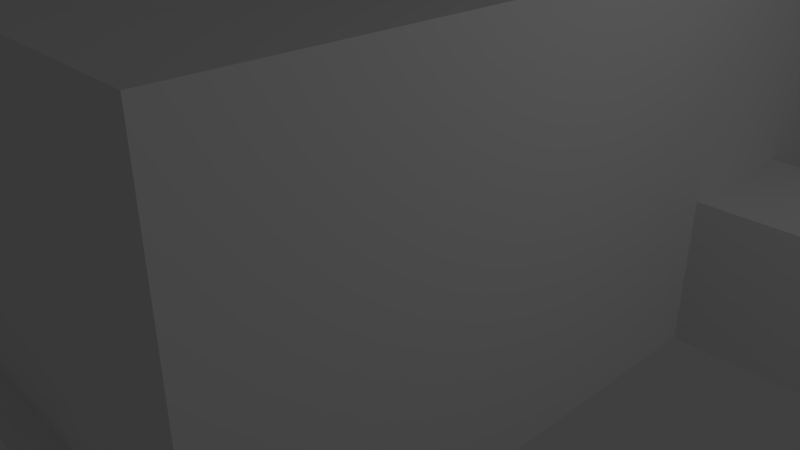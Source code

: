 # Source: map_20.blend  (saved by Blender 2.79.0; exported with 4.5.12 LTS)
import bpy
from mathutils import Matrix  # noqa: F401  (used for matrix-valued properties, if any)

bpy.ops.wm.read_factory_settings(use_empty=True)
scene = bpy.context.scene
scene.name = 'Scene'

# ---- collections
col_collection_1 = bpy.data.collections.new('Collection 1'); scene.collection.children.link(col_collection_1)
col_collection_3 = bpy.data.collections.new('Collection 3'); scene.collection.children.link(col_collection_3)

# ---- materials (node trees are filled in below, after node groups)
mat_material = bpy.data.materials.new('Material')
mat_material.alpha_threshold = 0.0
mat_material.use_transparent_shadow = False
mat_material.roughness = 0.5
mat_material.line_color = (0.0, 0.0, 0.0, 1.0)

# ---- material node trees

# ---- world
world_world = bpy.data.worlds.new('World'); scene.world = world_world
world_world.color = (0.05088, 0.05088, 0.05088)
world_world.use_sun_shadow = False
world_world.sun_shadow_jitter_overblur = 0.0
world_world.cycles.sampling_method = 'MANUAL'

# ---- cameras
cam_camera = bpy.data.cameras.new('Camera')
cam_camera.clip_end = 100.0
cam_camera.lens = 35.0
cam_camera.sensor_width = 32.0
cam_camera.sensor_height = 18.0
cam_camera.ortho_scale = 7.314
cam_camera.dof.focus_distance = 0.0
cam_camera.dof.aperture_fstop = 128.0

# ---- lights
light_lamp = bpy.data.lights.new('Lamp', 'POINT')
light_lamp.transmission_factor = 0.0
light_lamp.cutoff_distance = 30.0
light_lamp.energy = 100.0
light_lamp.shadow_buffer_clip_start = 1.001
light_lamp.shadow_soft_size = 0.1
light_lamp.shadow_maximum_resolution = 0.006
light_lamp.use_absolute_resolution = True

# ---- meshes
me_cube_025 = bpy.data.meshes.new('Cube.025')
me_cube_025.from_pydata([(-5.0, -1.0, -1.0), (-5.0, -1.0, 1.0), (-5.0, 1.0, -1.0), (-5.0, 1.0, 1.0), (1.0, -1.0, -1.0), (1.0, -1.0, 1.0), (1.0, 1.0, -1.0), (1.0, 1.0, 1.0), (-7.0, 1.0, -1.0), (-7.0, -1.0, -1.0), (-7.0, -1.0, 1.0), (-7.0, 1.0, 1.0), (-5.0, -7.0, -1.0), (-5.0, -7.0, 1.0), (-7.0, -7.0, -1.0), (-7.0, -7.0, 1.0), (-13.0, 1.0, -1.0), (-13.0, -1.0, -1.0), (-13.0, -1.0, 1.0), (-13.0, 1.0, 1.0)], [], [(3, 1, 10, 11), (2, 6, 7, 3), (4, 0, 1, 5), (2, 0, 4, 6), (7, 5, 1, 3), (8, 11, 19, 16), (0, 2, 8, 9), (2, 3, 11, 8), (9, 10, 15, 14), (10, 1, 13, 15), (1, 0, 12, 13), (0, 9, 14, 12), (10, 9, 17, 18), (11, 10, 18, 19), (9, 8, 16, 17)])
me_cube_025.use_remesh_preserve_volume = False
me_cube_025.use_remesh_preserve_attributes = False
me_cube_025.use_mirror_vertex_groups = False
me_cube_025.update()
me_cube_027 = bpy.data.meshes.new('Cube.027')
me_cube_027.from_pydata([(-5.0, -1.0, -1.0), (-5.0, -1.0, 1.0), (-5.0, 1.0, -1.0), (-5.0, 1.0, 1.0), (-7.0, 1.0, -1.0), (-7.0, -1.0, -1.0), (-7.0, -1.0, 1.0), (-7.0, 1.0, 1.0), (-5.0, -7.0, -1.0), (-5.0, -7.0, 1.0), (-7.0, -7.0, -1.0), (-7.0, -7.0, 1.0), (-5.0, 7.0, 1.0), (-5.0, 7.0, -1.0), (-7.0, 7.0, 1.0), (-7.0, 7.0, -1.0)], [], [(3, 1, 6, 7), (0, 2, 4, 5), (7, 4, 15, 14), (5, 6, 11, 10), (6, 1, 9, 11), (1, 0, 8, 9), (0, 5, 10, 8), (2, 0, 1, 3), (4, 7, 6, 5), (4, 2, 13, 15), (2, 3, 12, 13), (3, 7, 14, 12)])
me_cube_027.use_remesh_preserve_volume = False
me_cube_027.use_remesh_preserve_attributes = False
me_cube_027.use_mirror_vertex_groups = False
me_cube_027.update()
me_cube_009 = bpy.data.meshes.new('Cube.009')
me_cube_009.from_pydata([(-5.0, -1.0, -1.0), (-5.0, -1.0, 1.0), (-5.0, 1.0, -1.0), (-5.0, 1.0, 1.0), (-7.0, 1.0, -1.0), (-7.0, -1.0, -1.0), (-7.0, -1.0, 1.0), (-7.0, 1.0, 1.0), (-5.0, -7.0, -1.0), (-5.0, -7.0, 1.0), (-7.0, -7.0, -1.0), (-7.0, -7.0, 1.0), (-13.0, 1.0, -1.0), (-13.0, -1.0, -1.0), (-13.0, -1.0, 1.0), (-13.0, 1.0, 1.0)], [], [(3, 1, 6, 7), (2, 0, 1, 3), (4, 7, 15, 12), (0, 2, 4, 5), (2, 3, 7, 4), (5, 6, 11, 10), (6, 1, 9, 11), (1, 0, 8, 9), (0, 5, 10, 8), (6, 5, 13, 14), (7, 6, 14, 15), (5, 4, 12, 13)])
me_cube_009.use_remesh_preserve_volume = False
me_cube_009.use_remesh_preserve_attributes = False
me_cube_009.use_mirror_vertex_groups = False
me_cube_009.update()
me_cube_023 = bpy.data.meshes.new('Cube.023')
me_cube_023.from_pydata([(-5.0, -1.0, -1.0), (-5.0, -1.0, 1.0), (-5.0, 1.0, -1.0), (-5.0, 1.0, 1.0), (1.0, -1.0, -1.0), (1.0, -1.0, 1.0), (1.0, 1.0, -1.0), (1.0, 1.0, 1.0), (-7.0, 1.0, -1.0), (-7.0, -1.0, -1.0), (-7.0, -1.0, 1.0), (-7.0, 1.0, 1.0), (-5.0, -7.0, -1.0), (-5.0, -7.0, 1.0), (-7.0, -7.0, -1.0), (-7.0, -7.0, 1.0), (-13.0, 1.0, -1.0), (-13.0, -1.0, -1.0), (-13.0, -1.0, 1.0), (-13.0, 1.0, 1.0), (-5.0, 7.0, 1.0), (-5.0, 7.0, -1.0), (-7.0, 7.0, 1.0), (-7.0, 7.0, -1.0)], [], [(3, 1, 10, 11), (2, 6, 7, 3), (4, 0, 1, 5), (2, 0, 4, 6), (7, 5, 1, 3), (8, 11, 19, 16), (0, 2, 8, 9), (2, 3, 20, 21), (9, 10, 15, 14), (10, 1, 13, 15), (1, 0, 12, 13), (0, 9, 14, 12), (10, 9, 17, 18), (11, 10, 18, 19), (9, 8, 16, 17), (3, 11, 22, 20), (11, 8, 23, 22), (8, 2, 21, 23)])
me_cube_023.use_remesh_preserve_volume = False
me_cube_023.use_remesh_preserve_attributes = False
me_cube_023.use_mirror_vertex_groups = False
me_cube_023.update()
me_cube_002 = bpy.data.meshes.new('Cube.002')
me_cube_002.from_pydata([(-4.0, -1.0, -1.0), (-4.0, -1.0, 8.0), (-4.0, 1.0, -1.0), (-4.0, 1.0, 8.0), (-8.0, 1.0, -1.0), (-8.0, -1.0, -1.0), (-8.0, -1.0, 8.0), (-8.0, 1.0, 8.0), (-4.0, -15.0, -1.0), (-4.0, -15.0, 8.0), (-8.0, -15.0, -1.0), (-8.0, -15.0, 8.0), (-4.0, 7.0, 8.0), (-4.0, 7.0, -1.0), (-8.0, 7.0, 8.0), (-8.0, 7.0, -1.0), (-4.0, -15.0, 0.5), (-8.0, -15.0, 0.5), (-5.0, -15.0, -1.0), (-5.0, -15.0, 1.0), (-7.0, -15.0, 1.0), (-7.0, -15.0, -1.0)], [(1, 6), (7, 3)], [(0, 2, 4, 5), (7, 4, 15, 14), (5, 6, 11, 17, 10), (1, 0, 8, 16, 9), (0, 5, 10, 21, 18, 8), (2, 0, 1, 3), (4, 7, 6, 5), (4, 2, 13, 15), (2, 3, 12, 13), (13, 12, 14, 15), (20, 21, 10, 17), (9, 16, 19, 20, 17, 11), (16, 8, 18, 19)])
me_cube_002.use_remesh_preserve_volume = False
me_cube_002.use_remesh_preserve_attributes = False
me_cube_002.use_mirror_vertex_groups = False
me_cube_002.update()
me_icosphere = bpy.data.meshes.new('Icosphere')
me_icosphere.from_pydata([(0.0, 0.0, -1.0), (0.7236, -0.5257, -0.4472), (-0.2764, -0.8506, -0.4472), (-0.8944, 0.0, -0.4472), (-0.2764, 0.8506, -0.4472), (0.7236, 0.5257, -0.4472), (0.2764, -0.8506, 0.4472), (-0.7236, -0.5257, 0.4472), (-0.7236, 0.5257, 0.4472), (0.2764, 0.8506, 0.4472), (0.8944, 0.0, 0.4472), (0.0, 0.0, 1.0), (-0.1625, -0.5, -0.8507), (0.4253, -0.309, -0.8507), (0.2629, -0.809, -0.5257), (0.8506, 0.0, -0.5257), (0.4253, 0.309, -0.8507), (-0.5257, 0.0, -0.8507), (-0.6882, -0.5, -0.5257), (-0.1625, 0.5, -0.8507), (-0.6882, 0.5, -0.5257), (0.2629, 0.809, -0.5257), (0.9511, -0.309, 0.0), (0.9511, 0.309, 0.0), (0.0, -1.0, 0.0), (0.5878, -0.809, 0.0), (-0.9511, -0.309, 0.0), (-0.5878, -0.809, 0.0), (-0.5878, 0.809, 0.0), (-0.9511, 0.309, 0.0), (0.5878, 0.809, 0.0), (0.0, 1.0, 0.0), (0.6882, -0.5, 0.5257), (-0.2629, -0.809, 0.5257), (-0.8506, 0.0, 0.5257), (-0.2629, 0.809, 0.5257), (0.6882, 0.5, 0.5257), (0.1625, -0.5, 0.8507), (0.5257, 0.0, 0.8507), (-0.4253, -0.309, 0.8507), (-0.4253, 0.309, 0.8507), (0.1625, 0.5, 0.8507)], [], [(0, 13, 12), (1, 13, 15), (0, 12, 17), (0, 17, 19), (0, 19, 16), (1, 15, 22), (2, 14, 24), (3, 18, 26), (4, 20, 28), (5, 21, 30), (1, 22, 25), (2, 24, 27), (3, 26, 29), (4, 28, 31), (5, 30, 23), (6, 32, 37), (7, 33, 39), (8, 34, 40), (9, 35, 41), (10, 36, 38), (38, 41, 11), (38, 36, 41), (36, 9, 41), (41, 40, 11), (41, 35, 40), (35, 8, 40), (40, 39, 11), (40, 34, 39), (34, 7, 39), (39, 37, 11), (39, 33, 37), (33, 6, 37), (37, 38, 11), (37, 32, 38), (32, 10, 38), (23, 36, 10), (23, 30, 36), (30, 9, 36), (31, 35, 9), (31, 28, 35), (28, 8, 35), (29, 34, 8), (29, 26, 34), (26, 7, 34), (27, 33, 7), (27, 24, 33), (24, 6, 33), (25, 32, 6), (25, 22, 32), (22, 10, 32), (30, 31, 9), (30, 21, 31), (21, 4, 31), (28, 29, 8), (28, 20, 29), (20, 3, 29), (26, 27, 7), (26, 18, 27), (18, 2, 27), (24, 25, 6), (24, 14, 25), (14, 1, 25), (22, 23, 10), (22, 15, 23), (15, 5, 23), (16, 21, 5), (16, 19, 21), (19, 4, 21), (19, 20, 4), (19, 17, 20), (17, 3, 20), (17, 18, 3), (17, 12, 18), (12, 2, 18), (15, 16, 5), (15, 13, 16), (13, 0, 16), (12, 14, 2), (12, 13, 14), (13, 1, 14)])
me_icosphere.use_remesh_preserve_volume = False
me_icosphere.use_remesh_preserve_attributes = False
me_icosphere.use_mirror_vertex_groups = False
me_icosphere.update()
me_cube_028 = bpy.data.meshes.new('Cube.028')
me_cube_028.from_pydata([(-5.0, -1.0, -1.0), (-5.0, -1.0, 1.0), (-5.0, 1.0, -1.0), (-5.0, 1.0, 1.0), (-7.0, 1.0, -1.0), (-7.0, -1.0, -1.0), (-7.0, -1.0, 1.0), (-7.0, 1.0, 1.0), (-5.0, -7.0, -1.0), (-5.0, -7.0, 1.0), (-7.0, -7.0, -1.0), (-7.0, -7.0, 1.0), (-5.0, 7.0, 1.0), (-5.0, 7.0, -1.0), (-7.0, 7.0, 1.0), (-7.0, 7.0, -1.0), (-8.0, 7.0, 1.0), (-4.0, 7.0, 1.0)], [(14, 16), (12, 17)], [(3, 1, 6, 7), (0, 2, 4, 5), (7, 4, 15, 14), (5, 6, 11, 10), (6, 1, 9, 11), (1, 0, 8, 9), (0, 5, 10, 8), (2, 0, 1, 3), (4, 7, 6, 5), (4, 2, 13, 15), (2, 3, 12, 13), (3, 7, 14, 12), (13, 12, 14, 15)])
me_cube_028.use_remesh_preserve_volume = False
me_cube_028.use_remesh_preserve_attributes = False
me_cube_028.use_mirror_vertex_groups = False
me_cube_028.update()
me_cube_022 = bpy.data.meshes.new('Cube.022')
me_cube_022.from_pydata([(-23.1, -1.5, -1.0), (-23.1, -1.5, 2.0), (-23.1, 1.5, -1.0), (-23.1, 1.5, 2.0), (1.0, -1.5, -1.0), (1.0, -1.5, 2.0), (1.0, 1.5, -1.0), (1.0, 1.5, 2.0), (-23.1, -0.9282, -0.9945), (-23.1, -0.9282, 1.006), (-23.1, 1.072, -0.9945), (-23.1, 1.072, 1.006), (-29.1, 1.074, -1.003), (-29.1, 1.074, 0.9967), (-31.1, 1.074, -1.003), (-31.1, 1.074, 0.9967), (-29.1, 7.074, -1.003), (-29.1, 7.074, 0.9967), (-31.1, 7.074, -1.003), (-31.1, 7.074, 0.9967), (-31.1, -0.9261, -1.003), (-29.1, -0.9262, -1.003), (-29.1, -0.9262, 0.9967), (-31.1, -0.9261, 0.9967), (-31.1, -6.926, -1.003), (-29.1, -6.926, -1.003), (-29.1, -6.926, 0.9967), (-31.1, -6.926, 0.9967)], [], [(2, 6, 7, 3), (4, 0, 1, 5), (2, 10, 8, 0, 4, 6), (3, 7, 5, 1), (1, 0, 8, 9), (3, 1, 9, 11), (2, 3, 11, 10), (15, 13, 22, 23), (14, 18, 19, 15), (16, 12, 13, 17), (14, 12, 16, 18), (19, 17, 13, 15), (20, 23, 27, 24), (12, 14, 20, 21), (14, 15, 23, 20), (21, 22, 9, 8), (22, 13, 11, 9), (13, 12, 10, 11), (12, 21, 8, 10), (22, 21, 25, 26), (23, 22, 26, 27), (21, 20, 24, 25)])
me_cube_022.use_remesh_preserve_volume = False
me_cube_022.use_remesh_preserve_attributes = False
me_cube_022.use_mirror_vertex_groups = False
me_cube_022.update()
me_cube_010 = bpy.data.meshes.new('Cube.010')
me_cube_010.from_pydata([(-1.0, -1.0, -1.0), (-1.0, -1.0, 1.0), (-1.0, 1.0, -1.0), (-1.0, 1.0, 1.0), (1.0, -1.0, -1.0), (1.0, -1.0, 1.0), (1.0, 1.0, -1.0), (1.0, 1.0, 1.0)], [], [(0, 1, 3, 2), (2, 3, 7, 6), (6, 7, 5, 4), (4, 5, 1, 0), (2, 6, 4, 0), (7, 3, 1, 5)])
me_cube_010.use_remesh_preserve_volume = False
me_cube_010.use_remesh_preserve_attributes = False
me_cube_010.use_mirror_vertex_groups = False
me_cube_010.update()
me_cube_007 = bpy.data.meshes.new('Cube.007')
me_cube_007.from_pydata([(-1.0, -1.0, -1.0), (-1.0, -1.0, 0.9999), (-1.0, 1.0, -1.0), (-1.0, 1.0, 0.9999), (5.252, -1.0, -1.0), (5.252, -1.0, 0.9999), (5.252, 1.0, -1.0), (5.252, 1.0, 0.9999), (-6.0, -1.0, -4.0), (-6.0, -1.0, -2.0), (-6.0, 1.0, -4.0), (-6.0, 1.0, -2.0), (-15.16, -1.0, -4.0), (-15.16, -1.0, -2.0), (-15.16, 1.0, -4.0), (-15.16, 1.0, -2.0), (-15.16, -1.5, -4.0), (-15.16, -1.5, -2.0), (-15.16, 1.5, -4.0), (-15.16, 1.5, -2.0), (-15.16, -1.0, -1.0), (-15.16, 1.0, -1.0), (-15.16, -1.5, -1.0), (-15.16, 1.5, -1.0)], [], [(2, 6, 7, 3), (4, 0, 1, 5), (2, 0, 4, 6), (3, 11, 10, 2), (0, 8, 9, 1), (2, 10, 8, 0), (11, 15, 14, 10), (8, 12, 13, 9), (10, 14, 12, 8), (3, 7, 5, 1), (11, 3, 1, 9), (15, 11, 9, 13), (13, 12, 16, 17), (14, 15, 19, 18), (19, 15, 21, 23), (13, 17, 22, 20), (15, 13, 20, 21)])
me_cube_007.use_remesh_preserve_volume = False
me_cube_007.use_remesh_preserve_attributes = False
me_cube_007.use_mirror_vertex_groups = False
me_cube_007.update()
me_cube_006 = bpy.data.meshes.new('Cube.006')
me_cube_006.from_pydata([(-1.0, -1.0, -1.0), (-1.0, -1.0, 1.0), (-1.0, 1.0, -1.0), (-1.0, 1.0, 1.0), (1.0, -1.0, -1.0), (1.0, -1.0, 1.0), (1.0, 1.0, -1.0), (1.0, 1.0, 1.0)], [], [(0, 1, 3, 2), (2, 3, 7, 6), (6, 7, 5, 4), (4, 5, 1, 0), (2, 6, 4, 0), (7, 3, 1, 5)])
me_cube_006.use_remesh_preserve_volume = False
me_cube_006.use_remesh_preserve_attributes = False
me_cube_006.use_mirror_vertex_groups = False
me_cube_006.update()
me_cube_005 = bpy.data.meshes.new('Cube.005')
me_cube_005.from_pydata([(-1.0, -1.0, -1.0), (-1.0, -1.0, 1.0), (-1.0, 1.0, -1.0), (-1.0, 1.0, 1.0), (1.0, -1.0, -1.0), (1.0, -1.0, 1.0), (1.0, 1.0, -1.0), (1.0, 1.0, 1.0)], [], [(0, 1, 3, 2), (2, 3, 7, 6), (6, 7, 5, 4), (4, 5, 1, 0), (2, 6, 4, 0), (7, 3, 1, 5)])
me_cube_005.use_remesh_preserve_volume = False
me_cube_005.use_remesh_preserve_attributes = False
me_cube_005.use_mirror_vertex_groups = False
me_cube_005.update()
me_cube_003 = bpy.data.meshes.new('Cube.003')
me_cube_003.from_pydata([(-1.0, -2.976, -1.0), (-1.0, -2.976, 1.0), (-1.0, 2.976, -1.0), (-1.0, 2.976, 1.0), (1.0, -2.976, -1.0), (1.0, -2.976, 1.0), (1.0, 2.976, -1.0), (1.0, 2.976, 1.0)], [], [(0, 1, 3, 2), (2, 3, 7, 6), (6, 7, 5, 4), (4, 5, 1, 0), (2, 6, 4, 0), (7, 3, 1, 5)])
me_cube_003.use_remesh_preserve_volume = False
me_cube_003.use_remesh_preserve_attributes = False
me_cube_003.use_mirror_vertex_groups = False
me_cube_003.update()
me_cube_001 = bpy.data.meshes.new('Cube.001')
me_cube_001.from_pydata([(-3.5, -6.5, -1.0), (-3.5, 4.829, -1.0), (3.5, 4.829, -1.0), (3.5, -6.5, -1.0), (-3.5, -6.5, 4.0), (-3.5, 4.829, 4.0), (3.5, 4.829, 4.0), (3.5, -6.5, 4.0), (-3.5, -3.097, 4.0), (-3.5, -3.097, -1.0), (-3.5, -5.096, 4.0), (-3.5, -5.096, -1.0), (-3.5, -3.097, 0.9998), (-3.5, -5.096, 0.9998)], [], [(0, 3, 2, 1, 9, 11), (9, 1, 5, 8, 12), (1, 2, 6, 5), (2, 3, 7, 6), (13, 12, 8, 10), (0, 11, 13, 10, 4), (10, 8, 5, 6, 7, 4)])
me_cube_001.materials.append(mat_material)
me_cube_001.use_remesh_preserve_volume = False
me_cube_001.use_remesh_preserve_attributes = False
me_cube_001.use_mirror_vertex_groups = False
me_cube_001.update()
me_cube = bpy.data.meshes.new('Cube')
me_cube.from_pydata([(1.0, 1.0, -1.0), (1.0, -1.0, -1.0), (-1.0, -1.0, -1.0), (-1.0, 1.0, -1.0), (1.0, 1.0, 4.0), (1.0, -1.0, 4.0), (-1.0, -1.0, 4.0), (-1.0, 1.0, 4.0)], [], [(0, 3, 2, 1), (0, 1, 5, 4), (1, 2, 6, 5), (2, 3, 7, 6), (4, 5, 6, 7)])
me_cube.materials.append(mat_material)
me_cube.use_remesh_preserve_volume = False
me_cube.use_remesh_preserve_attributes = False
me_cube.use_mirror_vertex_groups = False
me_cube.update()
me_cube_019 = bpy.data.meshes.new('Cube.019')
me_cube_019.from_pydata([(-17.26, -1.0, -1.0), (-17.26, -1.0, 1.0), (-17.26, 1.0, -1.0), (-17.26, 1.0, 1.0), (1.0, -1.0, -1.0), (1.0, -1.0, 1.0), (1.0, 1.0, -1.0), (1.0, 1.0, 1.0), (-19.26, -1.0, -1.0), (-19.26, 1.0, -1.0), (-19.26, 1.0, 1.0), (-19.26, -1.0, 1.0), (-17.26, -45.91, -1.0), (-17.26, -45.91, 1.0), (-19.26, -45.91, -1.0), (-19.26, -45.91, 1.0), (-17.26, -47.91, -1.0), (-17.26, -47.91, 1.0), (-19.26, -47.91, -1.0), (-19.26, -47.91, 1.0), (-26.26, -47.91, 1.0), (-26.26, -47.91, -1.0), (-26.26, -45.91, 1.0), (-26.26, -45.91, -1.0)], [], [(2, 6, 7, 3), (4, 0, 1, 5), (2, 0, 4, 6), (2, 3, 10, 9), (0, 2, 9, 8), (8, 9, 10, 11), (8, 11, 15, 14), (0, 8, 14, 12), (1, 0, 12, 13), (3, 7, 5, 1), (3, 1, 11, 10), (11, 1, 13, 15), (15, 13, 17, 19), (18, 14, 23, 21), (14, 18, 16, 12), (18, 19, 17, 16), (15, 19, 20, 22), (22, 20, 21, 23), (19, 18, 21, 20), (13, 12, 16, 17), (14, 15, 22, 23)])
me_cube_019.use_remesh_preserve_volume = False
me_cube_019.use_remesh_preserve_attributes = False
me_cube_019.use_mirror_vertex_groups = False
me_cube_019.update()
me_cube_018 = bpy.data.meshes.new('Cube.018')
me_cube_018.from_pydata([(-5.199, -5.0, -1.0), (-5.199, -5.0, 2.0), (-5.199, 5.0, -1.0), (-5.199, 5.0, 2.0), (2.5, -5.0, -1.0), (2.5, -5.0, 2.0), (2.5, 5.0, -1.0), (2.5, 5.0, 2.0), (2.5, -1.5, -1.0), (2.5, -1.5, 2.0), (2.5, -3.5, 2.0), (2.5, -3.5, -1.0), (-5.199, 1.499, -1.0), (-5.199, 1.499, 2.0), (-5.199, 3.5, 2.0), (-5.199, 3.5, -1.0), (-5.199, 1.499, 1.0), (-5.199, 3.5, 1.0), (2.5, -1.5, 1.0), (2.5, -3.5, 1.0)], [], [(15, 2, 3, 14, 17), (2, 6, 7, 3), (11, 4, 5, 10, 19), (4, 0, 1, 5), (2, 15, 12, 0, 4, 11, 8, 6), (6, 8, 18, 9, 7), (0, 12, 16, 13, 1), (14, 3, 7, 9, 10, 5, 1, 13), (13, 16, 17, 14), (9, 18, 19, 10)])
me_cube_018.use_remesh_preserve_volume = False
me_cube_018.use_remesh_preserve_attributes = False
me_cube_018.use_mirror_vertex_groups = False
me_cube_018.update()
me_cube_017 = bpy.data.meshes.new('Cube.017')
me_cube_017.from_pydata([(12.43, 8.807, -1.0), (9.979, 8.807, 4.0), (12.43, -50.96, -1.0), (9.979, -50.96, 4.0), (-12.43, 8.807, -1.0), (-9.979, 8.807, 4.0), (-12.43, -50.96, -1.0), (-9.979, -50.96, 4.0), (-1.141, 8.807, -1.0), (-1.141, 8.807, 4.0), (0.8587, 8.807, 4.0), (0.8587, 8.807, -1.0), (-1.141, 8.807, 1.0), (0.8587, 8.807, 1.0)], [], [(0, 2, 3, 1), (2, 6, 7, 3), (6, 4, 5, 7), (11, 0, 1, 10, 13), (2, 0, 11, 8, 4, 6), (4, 8, 12, 9, 5), (1, 3, 7, 5, 9, 10), (9, 12, 13, 10)])
me_cube_017.use_remesh_preserve_volume = False
me_cube_017.use_remesh_preserve_attributes = False
me_cube_017.use_mirror_vertex_groups = False
me_cube_017.update()

# ---- objects
ob_3way_025 = bpy.data.objects.new('3way.025', me_cube_025)
ob_3way_019 = bpy.data.objects.new('3way.019', me_cube_025)
ob_3way_017 = bpy.data.objects.new('3way.017', me_cube_025)
ob_3way_015 = bpy.data.objects.new('3way.015', me_cube_025)
ob_3way_007 = bpy.data.objects.new('3way.007', me_cube_025)
ob_straight_031 = bpy.data.objects.new('straight.031', me_cube_027)
ob_straight_030 = bpy.data.objects.new('straight.030', me_cube_027)
ob_straight_029 = bpy.data.objects.new('straight.029', me_cube_027)
ob_straight_028 = bpy.data.objects.new('straight.028', me_cube_027)
ob_straight_027 = bpy.data.objects.new('straight.027', me_cube_027)
ob_straight_026 = bpy.data.objects.new('straight.026', me_cube_027)
ob_straight_025 = bpy.data.objects.new('straight.025', me_cube_027)
ob_straight_024 = bpy.data.objects.new('straight.024', me_cube_027)
ob_straight_023 = bpy.data.objects.new('straight.023', me_cube_027)
ob_straight_022 = bpy.data.objects.new('straight.022', me_cube_027)
ob_straight_021 = bpy.data.objects.new('straight.021', me_cube_027)
ob_straight_020 = bpy.data.objects.new('straight.020', me_cube_027)
ob_turn_018 = bpy.data.objects.new('turn.018', me_cube_009)
ob_3way_014 = bpy.data.objects.new('3way.014', me_cube_025)
ob_3way_011 = bpy.data.objects.new('3way.011', me_cube_025)
ob_turn_008 = bpy.data.objects.new('turn.008', me_cube_009)
ob_straight_019 = bpy.data.objects.new('straight.019', me_cube_027)
ob_straight_018 = bpy.data.objects.new('straight.018', me_cube_027)
ob_straight_017 = bpy.data.objects.new('straight.017', me_cube_027)
ob_straight_016 = bpy.data.objects.new('straight.016', me_cube_027)
ob_straight_015 = bpy.data.objects.new('straight.015', me_cube_027)
ob_straight_014 = bpy.data.objects.new('straight.014', me_cube_027)
ob_straight_013 = bpy.data.objects.new('straight.013', me_cube_027)
ob_straight_012 = bpy.data.objects.new('straight.012', me_cube_027)
ob_straight_010 = bpy.data.objects.new('straight.010', me_cube_027)
ob_straight_008 = bpy.data.objects.new('straight.008', me_cube_027)
ob_turn_016 = bpy.data.objects.new('turn.016', me_cube_009)
ob_straight_009 = bpy.data.objects.new('straight.009', me_cube_027)
ob_turn_029 = bpy.data.objects.new('turn.029', me_cube_009)
ob_3way_024 = bpy.data.objects.new('3way.024', me_cube_025)
ob_turn_028 = bpy.data.objects.new('turn.028', me_cube_009)
ob_turn_027 = bpy.data.objects.new('turn.027', me_cube_009)
ob_3way_023 = bpy.data.objects.new('3way.023', me_cube_025)
ob_3way_022 = bpy.data.objects.new('3way.022', me_cube_025)
ob_turn_026 = bpy.data.objects.new('turn.026', me_cube_009)
ob_turn_025 = bpy.data.objects.new('turn.025', me_cube_009)
ob_turn_024 = bpy.data.objects.new('turn.024', me_cube_009)
ob_3way_021 = bpy.data.objects.new('3way.021', me_cube_025)
ob_3way_020 = bpy.data.objects.new('3way.020', me_cube_025)
ob_turn_023 = bpy.data.objects.new('turn.023', me_cube_009)
ob_turn_022 = bpy.data.objects.new('turn.022', me_cube_009)
ob_3way_012 = bpy.data.objects.new('3way.012', me_cube_025)
ob_straight_006 = bpy.data.objects.new('straight.006', me_cube_027)
ob_3way_018 = bpy.data.objects.new('3way.018', me_cube_025)
ob_turn_017 = bpy.data.objects.new('turn.017', me_cube_009)
ob_4way_004 = bpy.data.objects.new('4way.004', me_cube_023)
ob_4way_003 = bpy.data.objects.new('4way.003', me_cube_023)
ob_3way_016 = bpy.data.objects.new('3way.016', me_cube_025)
ob_3way_013 = bpy.data.objects.new('3way.013', me_cube_025)
ob_4way_002 = bpy.data.objects.new('4way.002', me_cube_023)
ob_4way_001 = bpy.data.objects.new('4way.001', me_cube_023)
ob_4way = bpy.data.objects.new('4way', me_cube_023)
ob_turn_015 = bpy.data.objects.new('turn.015', me_cube_009)
ob_3way_010 = bpy.data.objects.new('3way.010', me_cube_025)
ob_straight_003 = bpy.data.objects.new('straight.003', me_cube_027)
ob_straight_004 = bpy.data.objects.new('straight.004', me_cube_002)
ob_3way_009 = bpy.data.objects.new('3way.009', me_cube_025)
ob_3way_006 = bpy.data.objects.new('3way.006', me_cube_025)
ob_straight_002 = bpy.data.objects.new('straight.002', me_cube_027)
ob_turn_006 = bpy.data.objects.new('turn.006', me_cube_009)
ob_turn_005 = bpy.data.objects.new('turn.005', me_cube_009)
ob_3way_004 = bpy.data.objects.new('3way.004', me_cube_025)
ob_3way_002 = bpy.data.objects.new('3way.002', me_cube_025)
ob_straight_001 = bpy.data.objects.new('straight.001', me_cube_027)
ob_turn_013 = bpy.data.objects.new('turn.013', me_cube_009)
ob_turn_004 = bpy.data.objects.new('turn.004', me_cube_009)
ob_turn_014 = bpy.data.objects.new('turn.014', me_cube_009)
ob_3way_005 = bpy.data.objects.new('3way.005', me_cube_025)
ob_3way_000 = bpy.data.objects.new('3way.000', me_cube_025)
ob_boulder = bpy.data.objects.new('Boulder', me_icosphere)
ob_3way_008 = bpy.data.objects.new('3way.008', me_cube_025)
ob_turn_011 = bpy.data.objects.new('turn.011', me_cube_009)
ob_turn_010 = bpy.data.objects.new('turn.010', me_cube_009)
ob_straight_005 = bpy.data.objects.new('straight.005', me_cube_027)
ob_turn_009 = bpy.data.objects.new('turn.009', me_cube_009)
ob_turn_007 = bpy.data.objects.new('turn.007', me_cube_009)
ob_3way_003 = bpy.data.objects.new('3way.003', me_cube_025)
ob_3way_001 = bpy.data.objects.new('3way.001', me_cube_025)
ob_turn_002 = bpy.data.objects.new('turn.002', me_cube_009)
ob_turn_012 = bpy.data.objects.new('turn.012', me_cube_009)
ob_turn_003 = bpy.data.objects.new('turn.003', me_cube_009)
ob_turn_001 = bpy.data.objects.new('turn.001', me_cube_009)
ob_deadend = bpy.data.objects.new('deadend', me_cube_028)
ob_straight = bpy.data.objects.new('straight', me_cube_027)
ob_turn = bpy.data.objects.new('turn', me_cube_009)
ob_corridor2_001 = bpy.data.objects.new('Corridor2.001', me_cube_022)
ob_cube = bpy.data.objects.new('Cube', me_cube_010)
ob_entrance = bpy.data.objects.new('Entrance', me_cube_007)
ob_deadbody___1stcollectible = bpy.data.objects.new('DeadBody / 1stCollectible', me_cube_006)
ob_spawn_altar = bpy.data.objects.new('Spawn Altar', me_cube_005)
ob_exit = bpy.data.objects.new('Exit', me_cube_003)
ob_levelhub = bpy.data.objects.new('LevelHub', me_cube_001)
ob_spawn_room = bpy.data.objects.new('Spawn Room', me_cube)
ob_lamp = bpy.data.objects.new('Lamp', light_lamp)
ob_camera = bpy.data.objects.new('Camera', cam_camera)
ob_corridor3_1 = bpy.data.objects.new('Corridor3.1', me_cube_019)
ob_livingroom = bpy.data.objects.new('LivingRoom', me_cube_018)
ob_crowdroom = bpy.data.objects.new('CrowdRoom', me_cube_017)

# ---- transforms, parenting, visibility, modifiers, constraints
ob_3way_025.location = (-20.4, 310.2, -12.2)
ob_3way_025.rotation_euler = (0.0, -0.0, -3.142)
ob_3way_025.lineart.crease_threshold = 0.0
ob_3way_019.location = (5.602, 310.2, -12.2)
ob_3way_019.rotation_euler = (0.0, -0.0, -6.283)
ob_3way_019.lineart.crease_threshold = 0.0
ob_3way_017.location = (-8.398, 226.2, -12.2)
ob_3way_017.rotation_euler = (0.0, -0.0, -6.283)
ob_3way_017.lineart.crease_threshold = 0.0
ob_3way_015.location = (-34.4, 226.2, -12.2)
ob_3way_015.rotation_euler = (0.0, -0.0, -3.142)
ob_3way_015.lineart.crease_threshold = 0.0
ob_3way_007.location = (-6.398, 226.2, -12.2)
ob_3way_007.rotation_euler = (0.0, -0.0, -3.142)
ob_3way_007.lineart.crease_threshold = 0.0
ob_straight_031.location = (21.6, 296.2, -12.2)
ob_straight_031.rotation_euler = (0.0, -0.0, -3.142)
ob_straight_031.lineart.crease_threshold = 0.0
ob_straight_030.location = (-6.398, 296.2, -12.2)
ob_straight_030.rotation_euler = (0.0, -0.0, -3.142)
ob_straight_030.lineart.crease_threshold = 0.0
ob_straight_029.location = (-34.4, 296.2, -12.2)
ob_straight_029.rotation_euler = (0.0, -0.0, -3.142)
ob_straight_029.lineart.crease_threshold = 0.0
ob_straight_028.location = (-62.4, 296.2, -12.2)
ob_straight_028.rotation_euler = (0.0, -0.0, -3.142)
ob_straight_028.lineart.crease_threshold = 0.0
ob_straight_027.location = (-62.4, 268.2, -12.2)
ob_straight_027.rotation_euler = (0.0, -0.0, -3.142)
ob_straight_027.lineart.crease_threshold = 0.0
ob_straight_026.location = (-34.4, 268.2, -12.2)
ob_straight_026.rotation_euler = (0.0, -0.0, -3.142)
ob_straight_026.lineart.crease_threshold = 0.0
ob_straight_025.location = (-6.398, 268.2, -12.2)
ob_straight_025.rotation_euler = (0.0, -0.0, -3.142)
ob_straight_025.lineart.crease_threshold = 0.0
ob_straight_024.location = (21.6, 268.2, -12.2)
ob_straight_024.rotation_euler = (0.0, -0.0, -3.142)
ob_straight_024.lineart.crease_threshold = 0.0
ob_straight_023.location = (-62.4, 240.2, -12.2)
ob_straight_023.rotation_euler = (0.0, -0.0, -3.142)
ob_straight_023.lineart.crease_threshold = 0.0
ob_straight_022.location = (-34.4, 240.2, -12.2)
ob_straight_022.rotation_euler = (0.0, -0.0, -3.142)
ob_straight_022.lineart.crease_threshold = 0.0
ob_straight_021.location = (-6.398, 240.2, -12.2)
ob_straight_021.rotation_euler = (0.0, -0.0, -3.142)
ob_straight_021.lineart.crease_threshold = 0.0
ob_straight_020.location = (21.6, 240.2, -12.2)
ob_straight_020.rotation_euler = (0.0, -0.0, -3.142)
ob_straight_020.lineart.crease_threshold = 0.0
ob_turn_018.location = (27.6, 220.2, -12.2)
ob_turn_018.rotation_euler = (0.0, -0.0, -7.854)
ob_turn_018.lineart.crease_threshold = 0.0
ob_3way_014.location = (27.6, 248.2, -12.2)
ob_3way_014.rotation_euler = (0.0, -0.0, -7.854)
ob_3way_014.lineart.crease_threshold = 0.0
ob_3way_011.location = (27.6, 276.2, -12.2)
ob_3way_011.rotation_euler = (0.0, -0.0, -7.854)
ob_3way_011.lineart.crease_threshold = 0.0
ob_turn_008.location = (33.6, 310.2, -12.2)
ob_turn_008.rotation_euler = (0.0, -0.0, -6.283)
ob_turn_008.lineart.crease_threshold = 0.0
ob_straight_019.location = (-42.4, 232.2, -12.2)
ob_straight_019.rotation_euler = (0.0, 0.0, -4.712)
ob_straight_019.lineart.crease_threshold = 0.0
ob_straight_018.location = (-42.4, 260.2, -12.2)
ob_straight_018.rotation_euler = (0.0, 0.0, -4.712)
ob_straight_018.lineart.crease_threshold = 0.0
ob_straight_017.location = (-42.4, 288.2, -12.2)
ob_straight_017.rotation_euler = (0.0, 0.0, -4.712)
ob_straight_017.lineart.crease_threshold = 0.0
ob_straight_016.location = (-42.4, 316.2, -12.2)
ob_straight_016.rotation_euler = (0.0, 0.0, -4.712)
ob_straight_016.lineart.crease_threshold = 0.0
ob_straight_015.location = (13.6, 232.2, -12.2)
ob_straight_015.rotation_euler = (0.0, 0.0, -4.712)
ob_straight_015.lineart.crease_threshold = 0.0
ob_straight_014.location = (13.6, 260.2, -12.2)
ob_straight_014.rotation_euler = (0.0, 0.0, -4.712)
ob_straight_014.lineart.crease_threshold = 0.0
ob_straight_013.location = (13.6, 288.2, -12.2)
ob_straight_013.rotation_euler = (0.0, 0.0, -4.712)
ob_straight_013.lineart.crease_threshold = 0.0
ob_straight_012.location = (13.6, 316.2, -12.2)
ob_straight_012.rotation_euler = (0.0, 0.0, -4.712)
ob_straight_012.lineart.crease_threshold = 0.0
ob_straight_010.location = (-14.4, 288.2, -12.2)
ob_straight_010.rotation_euler = (0.0, 0.0, -4.712)
ob_straight_010.lineart.crease_threshold = 0.0
ob_straight_008.location = (-14.4, 260.2, -12.2)
ob_straight_008.rotation_euler = (0.0, 0.0, -4.712)
ob_straight_008.lineart.crease_threshold = 0.0
ob_turn_016.location = (-34.4, 338.2, -12.2)
ob_turn_016.rotation_euler = (0.0, -0.0, -3.142)
ob_turn_016.lineart.crease_threshold = 0.0
ob_straight_009.location = (-20.4, 394.2, -12.2)
ob_straight_009.rotation_euler = (0.0, -0.0, -3.142)
ob_straight_009.lineart.crease_threshold = 0.0
ob_turn_029.location = (5.602, 380.2, -12.2)
ob_turn_029.rotation_euler = (0.0, -0.0, -6.283)
ob_turn_029.lineart.crease_threshold = 0.0
ob_3way_024.location = (-20.4, 380.2, -12.2)
ob_3way_024.rotation_euler = (0.0, -0.0, -3.142)
ob_3way_024.lineart.crease_threshold = 0.0
ob_turn_028.location = (-28.4, 386.2, -12.2)
ob_turn_028.rotation_euler = (0.0, -0.0, -4.712)
ob_turn_028.lineart.crease_threshold = 0.0
ob_turn_027.location = (-34.4, 366.2, -12.2)
ob_turn_027.rotation_euler = (0.0, -0.0, -3.142)
ob_turn_027.lineart.crease_threshold = 0.0
ob_3way_023.location = (-8.398, 366.2, -12.2)
ob_3way_023.rotation_euler = (0.0, -0.0, -6.283)
ob_3way_023.lineart.crease_threshold = 0.0
ob_3way_022.location = (-6.398, 366.2, -12.2)
ob_3way_022.rotation_euler = (0.0, -0.0, -3.142)
ob_3way_022.lineart.crease_threshold = 0.0
ob_turn_026.location = (19.6, 366.2, -12.2)
ob_turn_026.lineart.crease_threshold = 0.0
ob_turn_025.location = (13.6, 346.2, -12.2)
ob_turn_025.rotation_euler = (0.0, 0.0, -1.571)
ob_turn_025.lineart.crease_threshold = 0.0
ob_turn_024.location = (-0.3982, 332.2, -12.2)
ob_turn_024.rotation_euler = (0.0, 0.0, -1.571)
ob_turn_024.lineart.crease_threshold = 0.0
ob_3way_021.location = (5.602, 352.2, -12.2)
ob_3way_021.rotation_euler = (0.0, -0.0, -6.283)
ob_3way_021.lineart.crease_threshold = 0.0
ob_3way_020.location = (-20.4, 352.2, -12.2)
ob_3way_020.rotation_euler = (0.0, -0.0, -3.142)
ob_3way_020.lineart.crease_threshold = 0.0
ob_turn_023.location = (-28.4, 358.2, -12.2)
ob_turn_023.rotation_euler = (0.0, -0.0, -4.712)
ob_turn_023.lineart.crease_threshold = 0.0
ob_turn_022.location = (-14.4, 344.2, -12.2)
ob_turn_022.rotation_euler = (0.0, -0.0, -4.712)
ob_turn_022.lineart.crease_threshold = 0.0
ob_3way_012.location = (-8.398, 338.2, -12.2)
ob_3way_012.rotation_euler = (0.0, -0.0, -6.283)
ob_3way_012.lineart.crease_threshold = 0.0
ob_straight_006.location = (-20.4, 324.2, -12.2)
ob_straight_006.rotation_euler = (0.0, -0.0, -3.142)
ob_straight_006.lineart.crease_threshold = 0.0
ob_3way_018.location = (-22.4, 310.2, -12.2)
ob_3way_018.rotation_euler = (0.0, -0.0, -6.283)
ob_3way_018.lineart.crease_threshold = 0.0
ob_turn_017.location = (-56.4, 316.2, -12.2)
ob_turn_017.rotation_euler = (0.0, -0.0, -4.712)
ob_turn_017.lineart.crease_threshold = 0.0
ob_4way_004.location = (-22.4, 282.2, -12.2)
ob_4way_004.rotation_euler = (0.0, -0.0, -6.283)
ob_4way_004.lineart.crease_threshold = 0.0
ob_4way_003.location = (5.602, 282.2, -12.2)
ob_4way_003.rotation_euler = (0.0, -0.0, -6.283)
ob_4way_003.lineart.crease_threshold = 0.0
ob_3way_016.location = (-56.4, 288.2, -12.2)
ob_3way_016.rotation_euler = (0.0, -0.0, -4.712)
ob_3way_016.lineart.crease_threshold = 0.0
ob_3way_013.location = (-56.4, 260.2, -12.2)
ob_3way_013.rotation_euler = (0.0, -0.0, -4.712)
ob_3way_013.lineart.crease_threshold = 0.0
ob_4way_002.location = (5.602, 254.2, -12.2)
ob_4way_002.rotation_euler = (0.0, -0.0, -6.283)
ob_4way_002.lineart.crease_threshold = 0.0
ob_4way_001.location = (-22.4, 254.2, -12.2)
ob_4way_001.rotation_euler = (0.0, -0.0, -6.283)
ob_4way_001.lineart.crease_threshold = 0.0
ob_4way.location = (53.6, 245.2, -12.2)
ob_4way.rotation_euler = (0.0, -0.0, -6.283)
ob_4way.lineart.crease_threshold = 0.0
ob_turn_015.location = (-62.4, 226.2, -12.2)
ob_turn_015.rotation_euler = (0.0, -0.0, -3.142)
ob_turn_015.lineart.crease_threshold = 0.0
ob_3way_010.location = (68.6, 239.2, -12.2)
ob_3way_010.rotation_euler = (0.0, -0.0, -6.283)
ob_3way_010.lineart.crease_threshold = 0.0
ob_straight_003.location = (-20.4, 212.2, -12.2)
ob_straight_003.rotation_euler = (0.0, -0.0, -3.142)
ob_straight_003.lineart.crease_threshold = 0.0
ob_straight_004.location = (-20.4, 190.2, -12.2)
ob_straight_004.rotation_euler = (0.0, -0.0, -3.142)
ob_straight_004.lineart.crease_threshold = 0.0
ob_3way_009.location = (-0.3982, 131.2, -3.203)
ob_3way_009.rotation_euler = (0.0, -0.0, -4.712)
ob_3way_009.lineart.crease_threshold = 0.0
ob_3way_006.location = (-14.4, 145.2, -3.203)
ob_3way_006.rotation_euler = (0.0, -0.0, -4.712)
ob_3way_006.lineart.crease_threshold = 0.0
ob_straight_002.location = (-34.4, 111.2, -3.203)
ob_straight_002.rotation_euler = (0.0, -0.0, -3.142)
ob_straight_002.lineart.crease_threshold = 0.0
ob_turn_006.location = (-28.4, 131.2, -3.203)
ob_turn_006.rotation_euler = (0.0, -0.0, -4.712)
ob_turn_006.lineart.crease_threshold = 0.0
ob_turn_005.location = (-34.4, 97.22, -3.203)
ob_turn_005.rotation_euler = (0.0, -0.0, -3.142)
ob_turn_005.lineart.crease_threshold = 0.0
ob_3way_004.location = (-14.4, 91.22, -3.203)
ob_3way_004.rotation_euler = (0.0, -0.0, -7.854)
ob_3way_004.lineart.crease_threshold = 0.0
ob_3way_002.location = (19.6, 111.2, -3.203)
ob_3way_002.rotation_euler = (0.0, -0.0, -6.283)
ob_3way_002.lineart.crease_threshold = 0.0
ob_straight_001.location = (7.602, 97.22, -3.203)
ob_straight_001.rotation_euler = (0.0, -0.0, -3.142)
ob_straight_001.lineart.crease_threshold = 0.0
ob_turn_013.location = (13.6, 77.22, -3.203)
ob_turn_013.rotation_euler = (0.0, 0.0, -1.571)
ob_turn_013.lineart.crease_threshold = 0.0
ob_turn_004.location = (-28.4, 89.22, -3.203)
ob_turn_004.rotation_euler = (0.0, 0.0, -4.712)
ob_turn_004.lineart.crease_threshold = 0.0
ob_turn_014.location = (-34.4, 69.22, -3.203)
ob_turn_014.rotation_euler = (0.0, -0.0, -3.142)
ob_turn_014.lineart.crease_threshold = 0.0
ob_3way_005.location = (-8.398, 69.22, -3.203)
ob_3way_005.rotation_euler = (0.0, -0.0, -6.283)
ob_3way_005.lineart.crease_threshold = 0.0
ob_3way_000.location = (-6.398, 69.22, -3.203)
ob_3way_000.rotation_euler = (0.0, -0.0, -3.142)
ob_3way_000.lineart.crease_threshold = 0.0
ob_boulder.location = (-19.28, 97.38, -3.38)
ob_boulder.scale = (2.301, 2.301, 2.301)
ob_boulder.lineart.crease_threshold = 0.0
ob_3way_008.location = (-20.4, 83.22, -3.203)
ob_3way_008.rotation_euler = (0.0, -0.0, -3.142)
ob_3way_008.lineart.crease_threshold = 0.0
ob_turn_011.location = (-14.4, 119.2, -3.203)
ob_turn_011.rotation_euler = (0.0, 0.0, -1.571)
ob_turn_011.lineart.crease_threshold = 0.0
ob_turn_010.location = (5.602, 139.2, -3.203)
ob_turn_010.rotation_euler = (0.0, -0.0, -6.283)
ob_turn_010.lineart.crease_threshold = 0.0
ob_straight_005.location = (13.6, 131.2, -3.203)
ob_straight_005.rotation_euler = (0.0, 0.0, -4.712)
ob_straight_005.lineart.crease_threshold = 0.0
ob_turn_009.location = (33.6, 125.2, -3.203)
ob_turn_009.rotation_euler = (0.0, -0.0, -6.283)
ob_turn_009.lineart.crease_threshold = 0.0
ob_turn_007.location = (27.6, 105.2, -3.203)
ob_turn_007.rotation_euler = (0.0, -0.0, -7.854)
ob_turn_007.lineart.crease_threshold = 0.0
ob_3way_003.location = (-6.398, 111.2, -3.203)
ob_3way_003.rotation_euler = (0.0, -0.0, -3.142)
ob_3way_003.lineart.crease_threshold = 0.0
ob_3way_001.location = (5.602, 83.22, -3.203)
ob_3way_001.rotation_euler = (0.0, -0.0, -6.283)
ob_3way_001.lineart.crease_threshold = 0.0
ob_turn_002.location = (-14.4, 117.2, -3.203)
ob_turn_002.rotation_euler = (0.0, 0.0, -4.712)
ob_turn_002.lineart.crease_threshold = 0.0
ob_turn_012.location = (44.6, 209.2, -12.2)
ob_turn_012.rotation_euler = (0.0, -0.0, -3.142)
ob_turn_012.lineart.crease_threshold = 0.0
ob_turn_003.location = (19.6, 69.22, -3.203)
ob_turn_003.lineart.crease_threshold = 0.0
ob_turn_001.location = (-20.4, 55.22, -3.203)
ob_turn_001.rotation_euler = (0.0, -0.0, -3.142)
ob_turn_001.lineart.crease_threshold = 0.0
ob_deadend.location = (47.6, 236.2, -12.2)
ob_deadend.rotation_euler = (0.0, 0.0, -4.712)
ob_deadend.lineart.crease_threshold = 0.0
ob_straight.location = (56.6, 215.2, -12.2)
ob_straight.rotation_euler = (0.0, -0.0, -3.142)
ob_straight.lineart.crease_threshold = 0.0
ob_turn.location = (13.6, 49.22, -3.203)
ob_turn.rotation_euler = (0.0, -0.0, -1.571)
ob_turn.lineart.crease_threshold = 0.0
ob_corridor2_001.location = (-0.472, 25.12, -3.2)
ob_corridor2_001.rotation_euler = (0.0, -0.0, -1.571)
ob_corridor2_001.lineart.crease_threshold = 0.0
ob_cube.location = (0.3635, -3.86, -0.2145)
ob_cube.rotation_euler = (0.0, -0.0, -1.571)
ob_cube.lineart.crease_threshold = 0.0
ob_entrance.location = (-0.4705, 9.123, -0.1996)
ob_entrance.rotation_euler = (0.0, -0.0, -1.571)
ob_entrance.lineart.crease_threshold = 0.0
ob_deadbody___1stcollectible.location = (-3.455, 1.042, -1.171)
ob_deadbody___1stcollectible.rotation_euler = (0.0, -0.0, -1.571)
ob_deadbody___1stcollectible.scale = (0.3, 0.85, 0.05)
ob_deadbody___1stcollectible.lineart.crease_threshold = 0.0
ob_spawn_altar.location = (-7.169, 0.431, -0.7176)
ob_spawn_altar.rotation_euler = (0.0, -0.0, -1.571)
ob_spawn_altar.scale = (1.457, 1.134, 0.5)
ob_spawn_altar.lineart.crease_threshold = 0.0
ob_exit.location = (8.231, 0.3547, 0.7447)
ob_exit.rotation_euler = (0.0, -0.0, 1.192e-07)
ob_exit.scale = (0.1, 0.6721, 2.0)
ob_exit.lineart.crease_threshold = 0.0
ob_levelhub.location = (3.621, 0.3705, -0.1996)
ob_levelhub.rotation_euler = (0.0, -0.0, -1.571)
ob_levelhub.lock_rotations_4d = False
ob_levelhub.empty_display_type = 'ARROWS'
ob_levelhub.lineart.crease_threshold = 0.0
ob_spawn_room.location = (-5.38, 0.3705, -0.1996)
ob_spawn_room.rotation_euler = (0.0, -0.0, -1.571)
ob_spawn_room.scale = (3.5, 2.5, 1.0)
ob_spawn_room.lock_rotations_4d = False
ob_spawn_room.empty_display_type = 'ARROWS'
ob_spawn_room.lineart.crease_threshold = 0.0
ob_lamp.location = (-2.518, -8.805, 5.904)
ob_lamp.rotation_euler = (0.6503, 0.05522, 0.2956)
ob_lamp.lock_rotations_4d = False
ob_lamp.empty_display_type = 'ARROWS'
ob_lamp.color = (0.0, 0.0, 0.0, 0.0)
ob_lamp.lineart.crease_threshold = 0.0
ob_camera.location = (-10.03, -7.745, 5.344)
ob_camera.rotation_euler = (1.109, -0.0, -0.7559)
ob_camera.lock_rotations_4d = False
ob_camera.empty_display_type = 'ARROWS'
ob_camera.color = (0.0, 0.0, 0.0, 0.0)
ob_camera.display_type = 'WIRE'
ob_camera.lineart.crease_threshold = 0.0
ob_corridor3_1.location = (-9.335, 409.8, -12.21)
ob_corridor3_1.rotation_euler = (0.0, -0.0, -1.571)
ob_corridor3_1.lineart.crease_threshold = 0.0
ob_livingroom.location = (-11.86, 403.7, -12.2)
ob_livingroom.rotation_euler = (0.0, -0.0, -1.571)
ob_livingroom.lineart.crease_threshold = 0.0
ob_crowdroom.location = (-14.53, 155.0, -3.213)
ob_crowdroom.rotation_euler = (0.0, -0.0, -3.142)
ob_crowdroom.lineart.crease_threshold = 0.0

# ---- collection membership
col_collection_1.objects.link(ob_3way_025)
col_collection_1.objects.link(ob_3way_019)
col_collection_1.objects.link(ob_3way_017)
col_collection_1.objects.link(ob_3way_015)
col_collection_1.objects.link(ob_3way_007)
col_collection_1.objects.link(ob_straight_031)
col_collection_1.objects.link(ob_straight_030)
col_collection_1.objects.link(ob_straight_029)
col_collection_1.objects.link(ob_straight_028)
col_collection_1.objects.link(ob_straight_027)
col_collection_1.objects.link(ob_straight_026)
col_collection_1.objects.link(ob_straight_025)
col_collection_1.objects.link(ob_straight_024)
col_collection_1.objects.link(ob_straight_023)
col_collection_1.objects.link(ob_straight_022)
col_collection_1.objects.link(ob_straight_021)
col_collection_1.objects.link(ob_straight_020)
col_collection_1.objects.link(ob_turn_018)
col_collection_1.objects.link(ob_3way_014)
col_collection_1.objects.link(ob_3way_011)
col_collection_1.objects.link(ob_turn_008)
col_collection_1.objects.link(ob_straight_019)
col_collection_1.objects.link(ob_straight_018)
col_collection_1.objects.link(ob_straight_017)
col_collection_1.objects.link(ob_straight_016)
col_collection_1.objects.link(ob_straight_015)
col_collection_1.objects.link(ob_straight_014)
col_collection_1.objects.link(ob_straight_013)
col_collection_1.objects.link(ob_straight_012)
col_collection_1.objects.link(ob_straight_010)
col_collection_1.objects.link(ob_straight_008)
col_collection_1.objects.link(ob_turn_016)
col_collection_1.objects.link(ob_straight_009)
col_collection_1.objects.link(ob_turn_029)
col_collection_1.objects.link(ob_3way_024)
col_collection_1.objects.link(ob_turn_028)
col_collection_1.objects.link(ob_turn_027)
col_collection_1.objects.link(ob_3way_023)
col_collection_1.objects.link(ob_3way_022)
col_collection_1.objects.link(ob_turn_026)
col_collection_1.objects.link(ob_turn_025)
col_collection_1.objects.link(ob_turn_024)
col_collection_1.objects.link(ob_3way_021)
col_collection_1.objects.link(ob_3way_020)
col_collection_1.objects.link(ob_turn_023)
col_collection_1.objects.link(ob_turn_022)
col_collection_1.objects.link(ob_3way_012)
col_collection_1.objects.link(ob_straight_006)
col_collection_1.objects.link(ob_3way_018)
col_collection_1.objects.link(ob_turn_017)
col_collection_1.objects.link(ob_4way_004)
col_collection_1.objects.link(ob_4way_003)
col_collection_1.objects.link(ob_3way_016)
col_collection_1.objects.link(ob_3way_013)
col_collection_1.objects.link(ob_4way_002)
col_collection_1.objects.link(ob_4way_001)
col_collection_1.objects.link(ob_4way)
col_collection_1.objects.link(ob_turn_015)
col_collection_1.objects.link(ob_3way_010)
col_collection_1.objects.link(ob_straight_003)
col_collection_1.objects.link(ob_straight_004)
col_collection_1.objects.link(ob_3way_009)
col_collection_1.objects.link(ob_3way_006)
col_collection_1.objects.link(ob_straight_002)
col_collection_1.objects.link(ob_turn_006)
col_collection_1.objects.link(ob_turn_005)
col_collection_1.objects.link(ob_3way_004)
col_collection_1.objects.link(ob_3way_002)
col_collection_1.objects.link(ob_straight_001)
col_collection_1.objects.link(ob_turn_013)
col_collection_1.objects.link(ob_turn_004)
col_collection_1.objects.link(ob_turn_014)
col_collection_1.objects.link(ob_3way_005)
col_collection_1.objects.link(ob_3way_000)
col_collection_1.objects.link(ob_boulder)
col_collection_1.objects.link(ob_3way_008)
col_collection_1.objects.link(ob_turn_011)
col_collection_1.objects.link(ob_turn_010)
col_collection_1.objects.link(ob_straight_005)
col_collection_1.objects.link(ob_turn_009)
col_collection_1.objects.link(ob_turn_007)
col_collection_1.objects.link(ob_3way_003)
col_collection_1.objects.link(ob_3way_001)
col_collection_1.objects.link(ob_turn_002)
col_collection_1.objects.link(ob_turn_012)
col_collection_1.objects.link(ob_turn_003)
col_collection_1.objects.link(ob_turn_001)
col_collection_1.objects.link(ob_deadend)
col_collection_1.objects.link(ob_straight)
col_collection_1.objects.link(ob_turn)
col_collection_1.objects.link(ob_corridor2_001)
col_collection_1.objects.link(ob_cube)
col_collection_1.objects.link(ob_entrance)
col_collection_1.objects.link(ob_deadbody___1stcollectible)
col_collection_1.objects.link(ob_spawn_altar)
col_collection_1.objects.link(ob_exit)
col_collection_1.objects.link(ob_levelhub)
col_collection_1.objects.link(ob_spawn_room)
col_collection_1.objects.link(ob_lamp)
col_collection_1.objects.link(ob_camera)
col_collection_3.objects.link(ob_corridor3_1)
col_collection_3.objects.link(ob_livingroom)
col_collection_3.objects.link(ob_crowdroom)

# ---- scene / render settings (as saved in the file)
scene.camera = ob_camera
scene.frame_start = 1; scene.frame_end = 250; scene.frame_set(0)
scene.render.engine = 'BLENDER_EEVEE_NEXT'
scene.render.resolution_percentage = 50
scene.render.dither_intensity = 0.0
scene.cycles.use_denoising = False
scene.cycles.samples = 128
scene.cycles.sampling_pattern = 'TABULATED_SOBOL'
scene.cycles.use_adaptive_sampling = False
scene.cycles.use_light_tree = False
scene.cycles.blur_glossy = 0.0
scene.cycles.sample_clamp_indirect = 0.0
scene.view_settings.view_transform = 'Standard'
bpy.context.view_layer.update()
